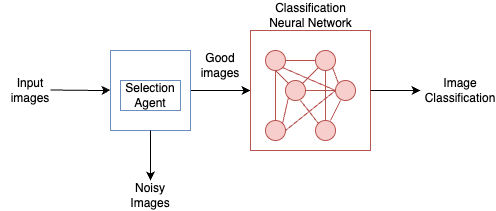

The diagram above was exported from draw.io. Its source (the exported page's mxGraphModel, read from the mxfile embedded in the PNG):
<mxGraphModel dx="976" dy="666" grid="1" gridSize="10" guides="1" tooltips="1" connect="1" arrows="1" fold="1" page="1" pageScale="1" pageWidth="850" pageHeight="1100" math="0" shadow="0">
  <root>
    <mxCell id="0" />
    <mxCell id="1" parent="0" />
    <mxCell id="bffh3yvn0fltlRyLc8Pi-43" style="edgeStyle=orthogonalEdgeStyle;rounded=0;orthogonalLoop=1;jettySize=auto;html=1;exitX=1;exitY=0.5;exitDx=0;exitDy=0;entryX=0;entryY=0.5;entryDx=0;entryDy=0;" edge="1" parent="1" source="bffh3yvn0fltlRyLc8Pi-1" target="bffh3yvn0fltlRyLc8Pi-4">
      <mxGeometry relative="1" as="geometry" />
    </mxCell>
    <mxCell id="bffh3yvn0fltlRyLc8Pi-1" value="" style="whiteSpace=wrap;html=1;aspect=fixed;fillColor=#FFFFFF;strokeColor=#6c8ebf;" vertex="1" parent="1">
      <mxGeometry x="280" y="260" width="80" height="80" as="geometry" />
    </mxCell>
    <mxCell id="bffh3yvn0fltlRyLc8Pi-2" value="" style="endArrow=classic;html=1;rounded=0;" edge="1" parent="1">
      <mxGeometry width="50" height="50" relative="1" as="geometry">
        <mxPoint x="220" y="299.5" as="sourcePoint" />
        <mxPoint x="280" y="299.5" as="targetPoint" />
        <Array as="points">
          <mxPoint x="270" y="300" />
        </Array>
      </mxGeometry>
    </mxCell>
    <mxCell id="bffh3yvn0fltlRyLc8Pi-3" value="" style="endArrow=classic;html=1;rounded=0;exitX=0.5;exitY=1;exitDx=0;exitDy=0;" edge="1" parent="1" source="bffh3yvn0fltlRyLc8Pi-1">
      <mxGeometry width="50" height="50" relative="1" as="geometry">
        <mxPoint x="380" y="350" as="sourcePoint" />
        <mxPoint x="320" y="390" as="targetPoint" />
      </mxGeometry>
    </mxCell>
    <mxCell id="bffh3yvn0fltlRyLc8Pi-4" value="" style="whiteSpace=wrap;html=1;aspect=fixed;fillColor=none;strokeColor=#b85450;" vertex="1" parent="1">
      <mxGeometry x="420" y="240" width="120" height="120" as="geometry" />
    </mxCell>
    <mxCell id="bffh3yvn0fltlRyLc8Pi-5" value="" style="ellipse;whiteSpace=wrap;html=1;aspect=fixed;fillColor=#f8cecc;strokeColor=#b85450;" vertex="1" parent="1">
      <mxGeometry x="435" y="330" width="20" height="20" as="geometry" />
    </mxCell>
    <mxCell id="bffh3yvn0fltlRyLc8Pi-6" value="" style="ellipse;whiteSpace=wrap;html=1;aspect=fixed;fillColor=#f8cecc;strokeColor=#b85450;" vertex="1" parent="1">
      <mxGeometry x="455" y="290" width="20" height="20" as="geometry" />
    </mxCell>
    <mxCell id="bffh3yvn0fltlRyLc8Pi-7" value="" style="ellipse;whiteSpace=wrap;html=1;aspect=fixed;fillColor=#f8cecc;strokeColor=#b85450;" vertex="1" parent="1">
      <mxGeometry x="435" y="260" width="20" height="20" as="geometry" />
    </mxCell>
    <mxCell id="bffh3yvn0fltlRyLc8Pi-11" value="" style="ellipse;whiteSpace=wrap;html=1;aspect=fixed;fillColor=#f8cecc;strokeColor=#b85450;" vertex="1" parent="1">
      <mxGeometry x="505" y="290" width="20" height="20" as="geometry" />
    </mxCell>
    <mxCell id="bffh3yvn0fltlRyLc8Pi-12" value="" style="ellipse;whiteSpace=wrap;html=1;aspect=fixed;fillColor=#f8cecc;strokeColor=#b85450;" vertex="1" parent="1">
      <mxGeometry x="485" y="330" width="20" height="20" as="geometry" />
    </mxCell>
    <mxCell id="bffh3yvn0fltlRyLc8Pi-13" value="" style="ellipse;whiteSpace=wrap;html=1;aspect=fixed;fillColor=#f8cecc;strokeColor=#b85450;" vertex="1" parent="1">
      <mxGeometry x="485" y="260" width="20" height="20" as="geometry" />
    </mxCell>
    <mxCell id="bffh3yvn0fltlRyLc8Pi-15" value="" style="endArrow=none;html=1;rounded=0;exitX=1;exitY=0;exitDx=0;exitDy=0;entryX=0;entryY=1;entryDx=0;entryDy=0;fillColor=#f8cecc;strokeColor=#b85450;" edge="1" parent="1" source="bffh3yvn0fltlRyLc8Pi-5" target="bffh3yvn0fltlRyLc8Pi-6">
      <mxGeometry width="50" height="50" relative="1" as="geometry">
        <mxPoint x="470" y="370" as="sourcePoint" />
        <mxPoint x="460" y="300" as="targetPoint" />
      </mxGeometry>
    </mxCell>
    <mxCell id="bffh3yvn0fltlRyLc8Pi-16" value="" style="endArrow=none;html=1;rounded=0;entryX=0;entryY=0;entryDx=0;entryDy=0;fillColor=#f8cecc;strokeColor=#b85450;" edge="1" parent="1" target="bffh3yvn0fltlRyLc8Pi-12">
      <mxGeometry width="50" height="50" relative="1" as="geometry">
        <mxPoint x="470" y="310" as="sourcePoint" />
        <mxPoint x="520" y="320" as="targetPoint" />
      </mxGeometry>
    </mxCell>
    <mxCell id="bffh3yvn0fltlRyLc8Pi-17" value="" style="endArrow=none;html=1;rounded=0;entryX=0;entryY=1;entryDx=0;entryDy=0;exitX=1;exitY=0;exitDx=0;exitDy=0;fillColor=#f8cecc;strokeColor=#b85450;" edge="1" parent="1" source="bffh3yvn0fltlRyLc8Pi-6" target="bffh3yvn0fltlRyLc8Pi-13">
      <mxGeometry width="50" height="50" relative="1" as="geometry">
        <mxPoint x="480" y="300" as="sourcePoint" />
        <mxPoint x="530" y="250" as="targetPoint" />
      </mxGeometry>
    </mxCell>
    <mxCell id="bffh3yvn0fltlRyLc8Pi-18" value="" style="endArrow=none;html=1;rounded=0;fillColor=#f8cecc;strokeColor=#b85450;" edge="1" parent="1">
      <mxGeometry width="50" height="50" relative="1" as="geometry">
        <mxPoint x="500" y="330" as="sourcePoint" />
        <mxPoint x="510" y="310" as="targetPoint" />
      </mxGeometry>
    </mxCell>
    <mxCell id="bffh3yvn0fltlRyLc8Pi-19" value="" style="endArrow=none;html=1;rounded=0;exitX=1;exitY=0.5;exitDx=0;exitDy=0;entryX=0;entryY=0.5;entryDx=0;entryDy=0;fillColor=#f8cecc;strokeColor=#b85450;" edge="1" parent="1" source="bffh3yvn0fltlRyLc8Pi-6" target="bffh3yvn0fltlRyLc8Pi-11">
      <mxGeometry width="50" height="50" relative="1" as="geometry">
        <mxPoint x="530" y="320" as="sourcePoint" />
        <mxPoint x="580" y="270" as="targetPoint" />
      </mxGeometry>
    </mxCell>
    <mxCell id="bffh3yvn0fltlRyLc8Pi-20" value="" style="endArrow=none;html=1;rounded=0;exitX=0.5;exitY=1;exitDx=0;exitDy=0;entryX=0;entryY=0;entryDx=0;entryDy=0;fillColor=#f8cecc;strokeColor=#b85450;" edge="1" parent="1" source="bffh3yvn0fltlRyLc8Pi-7" target="bffh3yvn0fltlRyLc8Pi-6">
      <mxGeometry width="50" height="50" relative="1" as="geometry">
        <mxPoint x="430" y="310" as="sourcePoint" />
        <mxPoint x="480" y="260" as="targetPoint" />
      </mxGeometry>
    </mxCell>
    <mxCell id="bffh3yvn0fltlRyLc8Pi-22" value="" style="endArrow=none;html=1;rounded=0;exitX=1;exitY=0.5;exitDx=0;exitDy=0;entryX=0;entryY=0.5;entryDx=0;entryDy=0;fillColor=#f8cecc;strokeColor=#b85450;" edge="1" parent="1" source="bffh3yvn0fltlRyLc8Pi-5" target="bffh3yvn0fltlRyLc8Pi-11">
      <mxGeometry width="50" height="50" relative="1" as="geometry">
        <mxPoint x="470" y="370" as="sourcePoint" />
        <mxPoint x="520" y="320" as="targetPoint" />
      </mxGeometry>
    </mxCell>
    <mxCell id="bffh3yvn0fltlRyLc8Pi-23" value="" style="endArrow=none;html=1;rounded=0;exitX=1;exitY=0.5;exitDx=0;exitDy=0;entryX=0;entryY=0.5;entryDx=0;entryDy=0;fillColor=#f8cecc;strokeColor=#b85450;" edge="1" parent="1" source="bffh3yvn0fltlRyLc8Pi-7" target="bffh3yvn0fltlRyLc8Pi-13">
      <mxGeometry width="50" height="50" relative="1" as="geometry">
        <mxPoint x="470" y="370" as="sourcePoint" />
        <mxPoint x="520" y="320" as="targetPoint" />
      </mxGeometry>
    </mxCell>
    <mxCell id="bffh3yvn0fltlRyLc8Pi-25" value="" style="endArrow=none;html=1;rounded=0;entryX=0.5;entryY=1;entryDx=0;entryDy=0;exitX=0.5;exitY=0;exitDx=0;exitDy=0;fillColor=#f8cecc;strokeColor=#b85450;" edge="1" parent="1" source="bffh3yvn0fltlRyLc8Pi-12" target="bffh3yvn0fltlRyLc8Pi-13">
      <mxGeometry width="50" height="50" relative="1" as="geometry">
        <mxPoint x="470" y="370" as="sourcePoint" />
        <mxPoint x="520" y="320" as="targetPoint" />
      </mxGeometry>
    </mxCell>
    <mxCell id="bffh3yvn0fltlRyLc8Pi-26" value="" style="endArrow=none;html=1;rounded=0;entryX=0;entryY=0;entryDx=0;entryDy=0;exitX=1;exitY=1;exitDx=0;exitDy=0;fillColor=#f8cecc;strokeColor=#b85450;" edge="1" parent="1" source="bffh3yvn0fltlRyLc8Pi-13" target="bffh3yvn0fltlRyLc8Pi-11">
      <mxGeometry width="50" height="50" relative="1" as="geometry">
        <mxPoint x="470" y="370" as="sourcePoint" />
        <mxPoint x="520" y="320" as="targetPoint" />
      </mxGeometry>
    </mxCell>
    <mxCell id="bffh3yvn0fltlRyLc8Pi-27" value="" style="endArrow=none;html=1;rounded=0;exitX=1;exitY=1;exitDx=0;exitDy=0;entryX=0;entryY=0.5;entryDx=0;entryDy=0;fillColor=#f8cecc;strokeColor=#b85450;" edge="1" parent="1" source="bffh3yvn0fltlRyLc8Pi-7" target="bffh3yvn0fltlRyLc8Pi-11">
      <mxGeometry width="50" height="50" relative="1" as="geometry">
        <mxPoint x="470" y="370" as="sourcePoint" />
        <mxPoint x="520" y="320" as="targetPoint" />
      </mxGeometry>
    </mxCell>
    <mxCell id="bffh3yvn0fltlRyLc8Pi-31" value="" style="endArrow=none;html=1;rounded=0;entryX=0.5;entryY=1;entryDx=0;entryDy=0;exitX=0.5;exitY=0;exitDx=0;exitDy=0;fillColor=#f8cecc;strokeColor=#b85450;" edge="1" parent="1" source="bffh3yvn0fltlRyLc8Pi-5" target="bffh3yvn0fltlRyLc8Pi-7">
      <mxGeometry width="50" height="50" relative="1" as="geometry">
        <mxPoint x="470" y="370" as="sourcePoint" />
        <mxPoint x="520" y="320" as="targetPoint" />
      </mxGeometry>
    </mxCell>
    <mxCell id="bffh3yvn0fltlRyLc8Pi-32" value="Classification Neural Network" style="text;html=1;strokeColor=none;fillColor=none;align=center;verticalAlign=middle;whiteSpace=wrap;rounded=0;" vertex="1" parent="1">
      <mxGeometry x="437.5" y="210" width="85" height="30" as="geometry" />
    </mxCell>
    <mxCell id="bffh3yvn0fltlRyLc8Pi-33" value="Selection Agent" style="text;html=1;strokeColor=#6c8ebf;fillColor=#FFFFFF;align=center;verticalAlign=middle;whiteSpace=wrap;rounded=0;" vertex="1" parent="1">
      <mxGeometry x="290" y="290" width="60" height="30" as="geometry" />
    </mxCell>
    <mxCell id="bffh3yvn0fltlRyLc8Pi-44" value="Input images" style="text;html=1;strokeColor=none;fillColor=none;align=center;verticalAlign=middle;whiteSpace=wrap;rounded=0;" vertex="1" parent="1">
      <mxGeometry x="170" y="285" width="60" height="30" as="geometry" />
    </mxCell>
    <mxCell id="bffh3yvn0fltlRyLc8Pi-45" value="Noisy Images" style="text;html=1;strokeColor=none;fillColor=none;align=center;verticalAlign=middle;whiteSpace=wrap;rounded=0;" vertex="1" parent="1">
      <mxGeometry x="290" y="390" width="60" height="30" as="geometry" />
    </mxCell>
    <mxCell id="bffh3yvn0fltlRyLc8Pi-46" value="Good images" style="text;html=1;strokeColor=none;fillColor=none;align=center;verticalAlign=middle;whiteSpace=wrap;rounded=0;" vertex="1" parent="1">
      <mxGeometry x="360" y="260" width="60" height="30" as="geometry" />
    </mxCell>
    <mxCell id="bffh3yvn0fltlRyLc8Pi-47" value="" style="endArrow=classic;html=1;rounded=0;exitX=1;exitY=0.5;exitDx=0;exitDy=0;" edge="1" parent="1" source="bffh3yvn0fltlRyLc8Pi-4">
      <mxGeometry width="50" height="50" relative="1" as="geometry">
        <mxPoint x="470" y="330" as="sourcePoint" />
        <mxPoint x="590" y="300" as="targetPoint" />
      </mxGeometry>
    </mxCell>
    <mxCell id="bffh3yvn0fltlRyLc8Pi-48" value="Image Classification" style="text;html=1;strokeColor=none;fillColor=none;align=center;verticalAlign=middle;whiteSpace=wrap;rounded=0;" vertex="1" parent="1">
      <mxGeometry x="600" y="285" width="60" height="30" as="geometry" />
    </mxCell>
  </root>
</mxGraphModel>